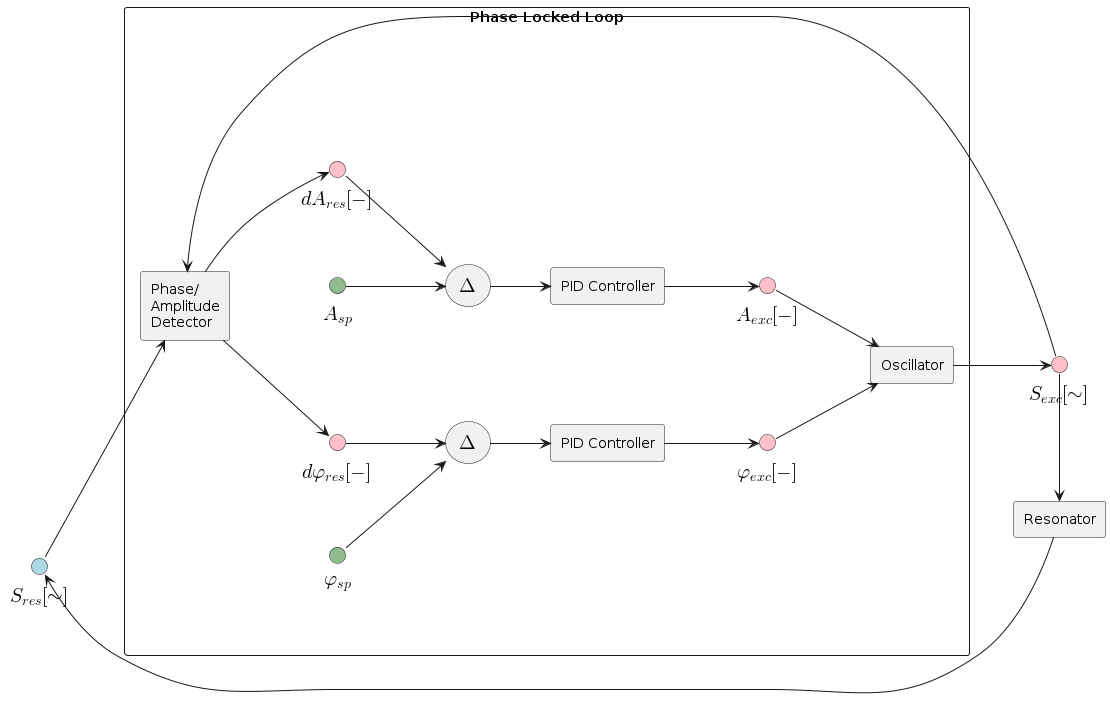

The diagram above was rendered by PlantUML. Its source (embedded in the PNG):
@startuml
!include style.puml
left to right direction

!startsub component
interface "<latex>S_{res}[\sim]</latex>" <<input>> as s_res
interface "<latex>S_{exc}[\sim]</latex>" <<output>> as s_exc

component "Phase Locked Loop" as pll {
  component "Phase/\nAmplitude\nDetector" as pad
  component "Oscillator" as sine_gen

  package " " <<layout>> as del_pid_blocks {
     package " " <<layout>> as del_pid_block_amp {
       interface "<latex>dA_{res}[-]</latex>" <<output>> as damp_res
       interface "<latex>A_{sp}</latex>" <<param>> as amp_sp
       storage "<latex>\Delta</latex>" as del_amp
       rectangle "PID Controller" as pid_amp
       interface "<latex>A_{exc}[-]</latex>" <<output>> as amp_exc

       damp_res --> del_amp
       amp_sp --> del_amp
       del_amp --> pid_amp
       pid_amp --> amp_exc
     }

     package " " <<layout>> as del_pid_block_phase {
       interface "<latex>d\varphi_{res}[-]</latex>" <<output>> as dphase_res
       interface "<latex>\varphi_{sp}</latex>" <<param>> as phase_sp
       storage "<latex>\Delta</latex>" as del_phase
       rectangle "PID Controller" as pid_phase
       interface "<latex>\varphi_{exc}[-]</latex>" <<output>> as phase_exc

       dphase_res --> del_phase
       phase_sp --> del_phase
       del_phase --> pid_phase
       pid_phase --> phase_exc
       }
  }

  s_res --> pad
  pad --> damp_res
  pad --> dphase_res

  amp_exc --> sine_gen
  phase_exc --> sine_gen
  sine_gen --> s_exc
}

component "Resonator" as resonator
s_exc -> resonator
s_exc -u-> pad
resonator -u-> s_res

!endsub
@enduml